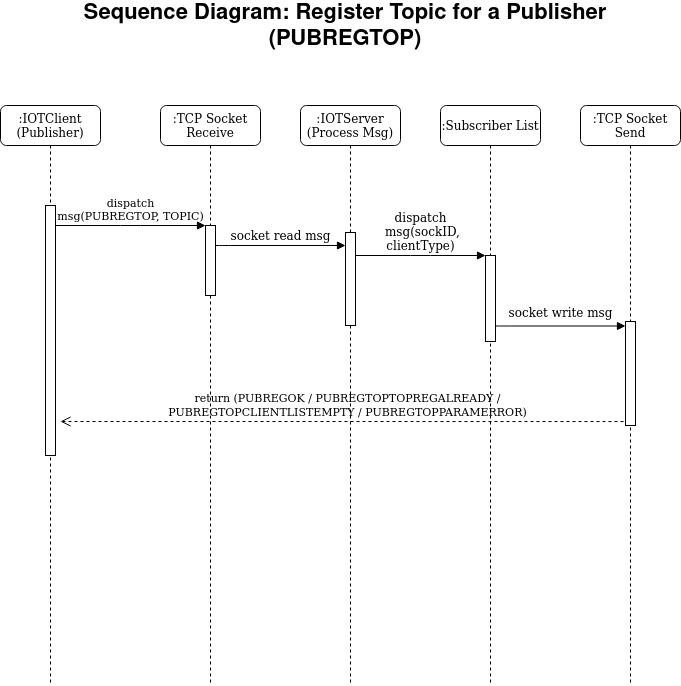

The diagram above was exported from draw.io. Its source (the exported page's mxGraphModel, read from the mxfile embedded in the PNG):
<mxGraphModel dx="1350" dy="793" grid="1" gridSize="10" guides="1" tooltips="1" connect="1" arrows="1" fold="1" page="1" pageScale="1" pageWidth="1100" pageHeight="850" background="none" math="0" shadow="0">
  <root>
    <mxCell id="0" />
    <mxCell id="1" parent="0" />
    <mxCell id="7baba1c4bc27f4b0-2" value=":IOTClient (Publisher)" style="shape=umlLifeline;perimeter=lifelinePerimeter;whiteSpace=wrap;html=1;container=1;collapsible=0;recursiveResize=0;outlineConnect=0;rounded=1;shadow=0;comic=0;labelBackgroundColor=none;strokeWidth=1;fontFamily=Verdana;fontSize=12;align=center;" parent="1" vertex="1">
      <mxGeometry x="240" y="174" width="100" height="580" as="geometry" />
    </mxCell>
    <mxCell id="7baba1c4bc27f4b0-10" value="" style="html=1;points=[];perimeter=orthogonalPerimeter;rounded=0;shadow=0;comic=0;labelBackgroundColor=none;strokeWidth=1;fontFamily=Verdana;fontSize=12;align=center;" parent="7baba1c4bc27f4b0-2" vertex="1">
      <mxGeometry x="45" y="100" width="10" height="250" as="geometry" />
    </mxCell>
    <mxCell id="7baba1c4bc27f4b0-3" value=":TCP Socket Receive" style="shape=umlLifeline;perimeter=lifelinePerimeter;whiteSpace=wrap;html=1;container=1;collapsible=0;recursiveResize=0;outlineConnect=0;rounded=1;shadow=0;comic=0;labelBackgroundColor=none;strokeWidth=1;fontFamily=Verdana;fontSize=12;align=center;" parent="1" vertex="1">
      <mxGeometry x="400" y="174" width="100" height="580" as="geometry" />
    </mxCell>
    <mxCell id="7baba1c4bc27f4b0-13" value="" style="html=1;points=[];perimeter=orthogonalPerimeter;rounded=0;shadow=0;comic=0;labelBackgroundColor=none;strokeWidth=1;fontFamily=Verdana;fontSize=12;align=center;" parent="7baba1c4bc27f4b0-3" vertex="1">
      <mxGeometry x="45" y="120" width="10" height="70" as="geometry" />
    </mxCell>
    <mxCell id="7baba1c4bc27f4b0-4" value=":IOTServer (Process Msg)" style="shape=umlLifeline;perimeter=lifelinePerimeter;whiteSpace=wrap;html=1;container=1;collapsible=0;recursiveResize=0;outlineConnect=0;rounded=1;shadow=0;comic=0;labelBackgroundColor=none;strokeWidth=1;fontFamily=Verdana;fontSize=12;align=center;" parent="1" vertex="1">
      <mxGeometry x="540" y="174" width="100" height="580" as="geometry" />
    </mxCell>
    <mxCell id="7baba1c4bc27f4b0-16" value="" style="html=1;points=[];perimeter=orthogonalPerimeter;rounded=0;shadow=0;comic=0;labelBackgroundColor=none;strokeWidth=1;fontFamily=Verdana;fontSize=12;align=center;" parent="7baba1c4bc27f4b0-4" vertex="1">
      <mxGeometry x="45" y="127" width="10" height="93" as="geometry" />
    </mxCell>
    <mxCell id="7baba1c4bc27f4b0-5" value=":Subscriber List" style="shape=umlLifeline;perimeter=lifelinePerimeter;whiteSpace=wrap;html=1;container=1;collapsible=0;recursiveResize=0;outlineConnect=0;rounded=1;shadow=0;comic=0;labelBackgroundColor=none;strokeWidth=1;fontFamily=Verdana;fontSize=12;align=center;" parent="1" vertex="1">
      <mxGeometry x="680" y="174" width="100" height="580" as="geometry" />
    </mxCell>
    <mxCell id="7baba1c4bc27f4b0-17" value="socket read msg" style="html=1;verticalAlign=bottom;endArrow=block;labelBackgroundColor=none;fontFamily=Verdana;fontSize=12;edgeStyle=elbowEdgeStyle;elbow=vertical;" parent="1" source="7baba1c4bc27f4b0-13" target="7baba1c4bc27f4b0-16" edge="1">
      <mxGeometry relative="1" as="geometry">
        <mxPoint x="510" y="314" as="sourcePoint" />
        <Array as="points">
          <mxPoint x="460" y="314" />
        </Array>
      </mxGeometry>
    </mxCell>
    <mxCell id="7baba1c4bc27f4b0-19" value="" style="html=1;points=[];perimeter=orthogonalPerimeter;rounded=0;shadow=0;comic=0;labelBackgroundColor=none;strokeWidth=1;fontFamily=Verdana;fontSize=12;align=center;" parent="1" vertex="1">
      <mxGeometry x="725" y="324" width="10" height="86" as="geometry" />
    </mxCell>
    <mxCell id="7baba1c4bc27f4b0-20" value="&lt;div&gt;dispatch&lt;/div&gt;&lt;div&gt;&amp;nbsp;msg(sockID, &lt;br&gt;&lt;/div&gt;&lt;div&gt;clientType)&lt;br&gt;&lt;/div&gt;" style="html=1;verticalAlign=bottom;endArrow=block;entryX=0;entryY=0;labelBackgroundColor=none;fontFamily=Verdana;fontSize=12;edgeStyle=elbowEdgeStyle;elbow=vertical;" parent="1" source="7baba1c4bc27f4b0-16" target="7baba1c4bc27f4b0-19" edge="1">
      <mxGeometry relative="1" as="geometry">
        <mxPoint x="650" y="324" as="sourcePoint" />
      </mxGeometry>
    </mxCell>
    <mxCell id="7baba1c4bc27f4b0-30" value="&lt;div&gt;&lt;font style=&quot;font-size: 11px&quot;&gt;return (PUBREGOK / PUBREGTOPTOPREGALREADY / &lt;/font&gt;&lt;font style=&quot;font-size: 11px&quot;&gt;&lt;font style=&quot;font-size: 11px&quot;&gt;&lt;br&gt;&lt;/font&gt;&lt;/font&gt;&lt;/div&gt;&lt;div&gt;&lt;font style=&quot;font-size: 11px&quot;&gt;&lt;font style=&quot;font-size: 11px&quot;&gt;PUBREGTOPCLIENTLISTEMPTY / &lt;/font&gt;PUBREGTOPPARAMERROR)&lt;/font&gt;&lt;/div&gt;" style="html=1;verticalAlign=bottom;endArrow=open;dashed=1;endSize=8;labelBackgroundColor=none;fontFamily=Verdana;fontSize=12;edgeStyle=elbowEdgeStyle;elbow=vertical;exitX=1;exitY=0.962;exitDx=0;exitDy=0;exitPerimeter=0;" parent="1" source="63OrfW6k55ReWUSIhSqb-5" edge="1">
      <mxGeometry relative="1" as="geometry">
        <mxPoint x="300" y="490" as="targetPoint" />
        <Array as="points">
          <mxPoint x="540" y="490" />
          <mxPoint x="290" y="690" />
        </Array>
        <mxPoint x="875" y="644" as="sourcePoint" />
      </mxGeometry>
    </mxCell>
    <mxCell id="7baba1c4bc27f4b0-14" value="&lt;div style=&quot;font-size: 11px&quot;&gt;&lt;font style=&quot;font-size: 11px&quot;&gt;dispatch &lt;br&gt;&lt;/font&gt;&lt;/div&gt;&lt;div style=&quot;font-size: 11px&quot;&gt;&lt;font style=&quot;font-size: 11px&quot;&gt;msg(PUBREGTOP, TOPIC)&lt;br&gt;&lt;/font&gt; &lt;/div&gt;" style="html=1;verticalAlign=bottom;endArrow=block;entryX=0;entryY=0;labelBackgroundColor=none;fontFamily=Verdana;fontSize=12;edgeStyle=elbowEdgeStyle;elbow=vertical;" parent="1" source="7baba1c4bc27f4b0-10" target="7baba1c4bc27f4b0-13" edge="1">
      <mxGeometry relative="1" as="geometry">
        <mxPoint x="370" y="294" as="sourcePoint" />
      </mxGeometry>
    </mxCell>
    <mxCell id="63OrfW6k55ReWUSIhSqb-1" value="Sequence Diagram: Register Topic for a Publisher (PUBREGTOP)" style="text;html=1;strokeColor=none;fillColor=none;align=center;verticalAlign=middle;whiteSpace=wrap;rounded=0;fontStyle=1;fontSize=22;" vertex="1" parent="1">
      <mxGeometry x="280" y="80" width="610" height="30" as="geometry" />
    </mxCell>
    <mxCell id="63OrfW6k55ReWUSIhSqb-4" value=":TCP Socket Send" style="shape=umlLifeline;perimeter=lifelinePerimeter;whiteSpace=wrap;html=1;container=1;collapsible=0;recursiveResize=0;outlineConnect=0;rounded=1;shadow=0;comic=0;labelBackgroundColor=none;strokeWidth=1;fontFamily=Verdana;fontSize=12;align=center;" vertex="1" parent="1">
      <mxGeometry x="820" y="174" width="100" height="580" as="geometry" />
    </mxCell>
    <mxCell id="63OrfW6k55ReWUSIhSqb-5" value="" style="html=1;points=[];perimeter=orthogonalPerimeter;rounded=0;shadow=0;comic=0;labelBackgroundColor=none;strokeWidth=1;fontFamily=Verdana;fontSize=12;align=center;" vertex="1" parent="63OrfW6k55ReWUSIhSqb-4">
      <mxGeometry x="45" y="216" width="10" height="104" as="geometry" />
    </mxCell>
    <mxCell id="63OrfW6k55ReWUSIhSqb-6" value="socket write msg" style="html=1;verticalAlign=bottom;endArrow=block;labelBackgroundColor=none;fontFamily=Verdana;fontSize=12;edgeStyle=elbowEdgeStyle;elbow=vertical;" edge="1" parent="63OrfW6k55ReWUSIhSqb-4">
      <mxGeometry y="5" relative="1" as="geometry">
        <mxPoint x="-85" y="220.5" as="sourcePoint" />
        <Array as="points">
          <mxPoint x="-80" y="220.5" />
        </Array>
        <mxPoint x="45" y="220.5" as="targetPoint" />
        <mxPoint y="1" as="offset" />
      </mxGeometry>
    </mxCell>
  </root>
</mxGraphModel>